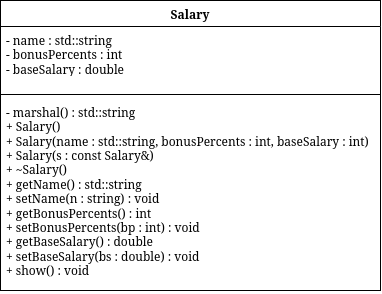

The diagram above was exported from draw.io. Its source (the exported page's mxGraphModel, read from the mxfile embedded in the PNG):
<mxGraphModel dx="963" dy="698" grid="1" gridSize="10" guides="1" tooltips="1" connect="1" arrows="1" fold="1" page="1" pageScale="1" pageWidth="850" pageHeight="1100" math="0" shadow="0">
  <root>
    <mxCell id="0" />
    <mxCell id="1" parent="0" />
    <mxCell id="I4f-HMu0oeISR-ydiqoO-5" parent="1" style="swimlane;fontStyle=1;align=center;verticalAlign=top;childLayout=stackLayout;horizontal=1;startSize=26;horizontalStack=0;resizeParent=1;resizeParentMax=0;resizeLast=0;collapsible=1;marginBottom=0;whiteSpace=wrap;html=1;" value="Salary" vertex="1">
      <mxGeometry height="290" width="380" x="320" y="390" as="geometry" />
    </mxCell>
    <mxCell id="I4f-HMu0oeISR-ydiqoO-6" parent="I4f-HMu0oeISR-ydiqoO-5" style="text;strokeColor=none;fillColor=none;align=left;verticalAlign=top;spacingLeft=4;spacingRight=4;overflow=hidden;rotatable=0;points=[[0,0.5],[1,0.5]];portConstraint=eastwest;whiteSpace=wrap;html=1;" value="&lt;div&gt;- name : std::string&lt;/div&gt;&lt;div&gt;- bonusPercents : int&lt;/div&gt;&lt;div&gt;- baseSalary : double&lt;/div&gt;" vertex="1">
      <mxGeometry height="64" width="380" y="26" as="geometry" />
    </mxCell>
    <mxCell id="I4f-HMu0oeISR-ydiqoO-7" parent="I4f-HMu0oeISR-ydiqoO-5" style="line;strokeWidth=1;fillColor=none;align=left;verticalAlign=middle;spacingTop=-1;spacingLeft=3;spacingRight=3;rotatable=0;labelPosition=right;points=[];portConstraint=eastwest;strokeColor=inherit;" value="" vertex="1">
      <mxGeometry height="8" width="380" y="90" as="geometry" />
    </mxCell>
    <mxCell id="I4f-HMu0oeISR-ydiqoO-8" parent="I4f-HMu0oeISR-ydiqoO-5" style="text;strokeColor=none;fillColor=none;align=left;verticalAlign=top;spacingLeft=4;spacingRight=4;overflow=hidden;rotatable=0;points=[[0,0.5],[1,0.5]];portConstraint=eastwest;whiteSpace=wrap;html=1;" value="&lt;div&gt;- marshal() : std::string&lt;/div&gt;&lt;div&gt;+ Salary()&lt;/div&gt;&lt;div&gt;+ Salary(name : std::string, bonusPercents : int, baseSalary : int)&lt;/div&gt;&lt;div&gt;+ Salary(s : const Salary&amp;amp;)&lt;/div&gt;&lt;div&gt;+ ~Salary()&lt;div&gt;&lt;/div&gt;&lt;div&gt;+ getName() : std::string&lt;/div&gt;&lt;div&gt;+ setName(n : string) : void&lt;div&gt;&lt;/div&gt;&lt;div&gt;+ getBonusPercents() : int&lt;/div&gt;&lt;div&gt;+ setBonusPercents(bp : int) : void&lt;div&gt;&lt;/div&gt;&lt;div&gt;+ getBaseSalary() : double&lt;/div&gt;&lt;div&gt;+ setBaseSalary(bs : double) : void&lt;/div&gt;&lt;/div&gt;&lt;/div&gt;&lt;/div&gt;&lt;div&gt;+ show() : void&lt;/div&gt;" vertex="1">
      <mxGeometry height="192" width="380" y="98" as="geometry" />
    </mxCell>
  </root>
</mxGraphModel>